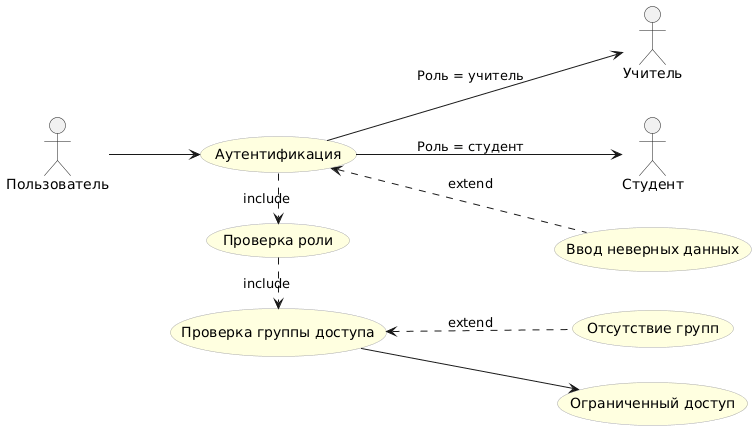

The diagram above was rendered by PlantUML. Its source (embedded in the PNG):
@startuml
left to right direction
skinparam usecase {
    BackgroundColor LightYellow
    BorderColor DarkGray
}

actor "Пользователь" as User
actor "Учитель" as Teacher
actor "Студент" as Student

User --> (Аутентификация)
(Аутентификация) .> (Проверка роли) : include
(Проверка роли) .> (Проверка группы доступа) : include

(Аутентификация) <.. (Ввод неверных данных) : extend
(Проверка группы доступа) <.. (Отсутствие групп) : extend

(Аутентификация) --> Teacher : Роль = учитель
(Аутентификация) --> Student : Роль = студент
(Проверка группы доступа) --> (Ограниченный доступ)
@enduml